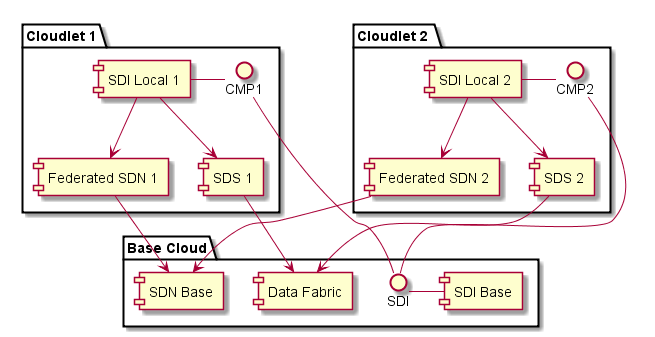

The diagram above was rendered by PlantUML. Its source (embedded in the PNG):
@startuml

package "Base Cloud" {
SDI - [SDI Base]
[SDI Base]
[SDN Base]
[Data Fabric]
}

package "Cloudlet 1" {
CMP1 - [SDI Local 1]
[SDI Local 1] --> [Federated SDN 1]
[SDI Local 1] --> [SDS 1]
[Federated SDN 1] -> [SDN Base]
[SDS 1] -> [Data Fabric]
CMP1 - [SDI]
}

package "Cloudlet 2 " {
CMP2 - [SDI Local 2]
[SDI Local 2] --> [Federated SDN 2]
[SDI Local 2] --> [SDS 2]
[Federated SDN 2] -> [SDN Base]
[SDS 2] -> [Data Fabric]
CMP2 - [SDI]
}

@enduml